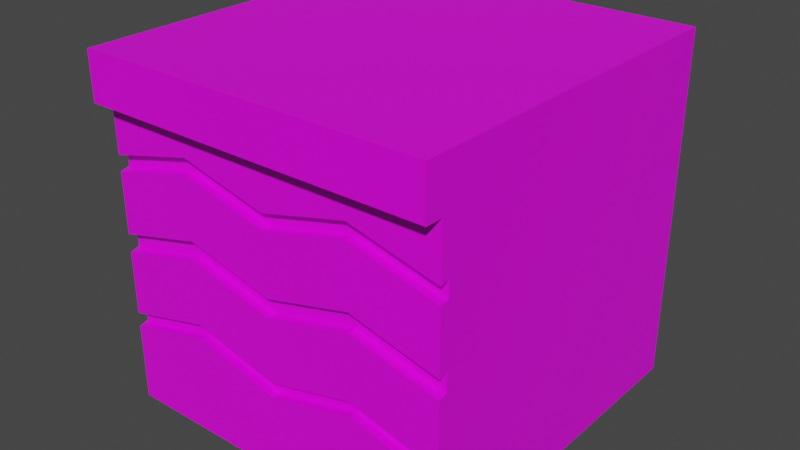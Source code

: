 # Source: grass_tile5.blend  (saved by Blender 3.6.13; exported with 4.5.12 LTS)
import bpy
from mathutils import Matrix  # noqa: F401  (used for matrix-valued properties, if any)

bpy.ops.wm.read_factory_settings(use_empty=True)
scene = bpy.context.scene
scene.name = 'Scene'

# ---- collections
col_collection = bpy.data.collections.new('Collection'); scene.collection.children.link(col_collection)

# ---- images (referenced by path relative to the original .blend; pixels are not part of the script)
import os
ASSET_DIR = os.environ.get("B2B_ASSET_DIR", "")  # directory of the original .blend (textures are referenced by path, not embedded)
HERE = os.path.dirname(os.path.abspath(__file__))  # packed textures are extracted next to this script under _unpacked/

def load_image(name, relpath, width, height, colorspace="sRGB"):
    """Load a texture the original file referenced (path relative to the .blend, or extracted next to this script)."""
    p = next((c for c in (os.path.join(HERE, relpath), os.path.join(ASSET_DIR, relpath)) if relpath and os.path.exists(c)), "")
    if p:
        img = bpy.data.images.load(p, check_existing=True)
        img.name = name
    else:  # same state as the original file: an image datablock whose file is absent (Cycles renders it pink)
        img = bpy.data.images.new(name, width, height)
        img.source = "FILE"
        img.filepath = "//" + (relpath or name)
    img.colorspace_settings.name = colorspace
    return img
img_carry_vault_tex_png = load_image('carry_vault_tex.png', 'carry_vault_tex.png', 1024, 1024, 'sRGB')

# ---- materials (node trees are filled in below, after node groups)
mat_carry_vault_material = bpy.data.materials.new('carry_vault_material')
mat_carry_vault_material.alpha_threshold = 0.0
mat_carry_vault_material.use_transparent_shadow = False
mat_carry_vault_material.line_color = (0.0, 0.0, 0.0, 1.0)

# ---- material node trees
mat_carry_vault_material.use_nodes = True; mat_carry_vault_material.node_tree.nodes.clear()
_N = mat_carry_vault_material.node_tree.nodes; _L = mat_carry_vault_material.node_tree.links
n0 = _N.new('ShaderNodeOutputMaterial'); n0.name = 'Material Output'; n0.location = (300, 300)
n1 = _N.new('ShaderNodeBsdfPrincipled'); n1.name = 'Principled BSDF'; n1.location = (10, 300)
n1.distribution = 'GGX'
n1.subsurface_method = 'RANDOM_WALK_SKIN'
n1.inputs[2].default_value = 0.4
n1.inputs[3].default_value = 1.45
n1.inputs[27].default_value = (0.0, 0.0, 0.0, 1.0)
n1.inputs[28].default_value = 1.0
n2 = _N.new('ShaderNodeTexImage'); n2.name = '画像テクスチャ'; n2.location = (-280, 280)
n2.image = img_carry_vault_tex_png
_L.new(n1.outputs[0], n0.inputs[0])
_L.new(n2.outputs[0], n1.inputs[0])
n0.is_active_output = True

# ---- world
world_world = bpy.data.worlds.new('World'); scene.world = world_world
world_world.use_nodes = True; world_world.node_tree.nodes.clear()
_N = world_world.node_tree.nodes; _L = world_world.node_tree.links
n0 = _N.new('ShaderNodeOutputWorld'); n0.name = 'World Output'; n0.location = (300, 300)
n1 = _N.new('ShaderNodeBackground'); n1.name = 'Background'; n1.location = (10, 300)
n1.inputs[0].default_value = (0.05088, 0.05088, 0.05088, 1.0)
_L.new(n1.outputs[0], n0.inputs[0])
n0.is_active_output = True
world_world.color = (0.05088, 0.05088, 0.05088)
world_world.use_sun_shadow = False
world_world.sun_shadow_jitter_overblur = 0.0

# ---- meshes
me_cube = bpy.data.meshes.new('Cube')
me_cube.from_pydata([(-8.082e-08, 0.1696, -0.3391), (-8.082e-08, 0.1696, -0.04543), (-8.082e-08, 0.1696, -0.1115), (-8.082e-08, 0.1696, -0.1882), (-8.082e-08, 0.1696, -0.2637), (-8.082e-08, 0.1696, -0.0963), (-8.082e-08, 0.1696, -0.1704), (-8.082e-08, 0.1696, -0.2498), (-0.1696, 0.1696, 1.639e-07), (-0.1696, 0.1696, -0.3391), (-0.1696, 0.1696, -0.04543), (-0.1696, 0.1696, -0.1115), (-0.1696, 0.1696, -0.1882), (-0.1696, 0.1696, -0.2637), (-0.08479, 0.1696, -0.3391), (-0.08479, 0.1696, -0.04543), (-0.08479, 0.1696, -0.09028), (-0.08479, 0.1696, -0.167), (-0.08479, 0.1696, -0.2425), (-0.1696, 1.881e-07, -0.3391), (-0.1696, 0.08479, -0.3391), (-0.1696, 0.08479, -0.04543), (-0.1696, 1.881e-07, -0.04543), (-0.1696, 0.08479, -0.09028), (-0.1696, 1.881e-07, -0.1115), (-0.1696, 0.08479, -0.167), (-0.1696, 1.881e-07, -0.1882), (-0.1696, 0.08479, -0.2425), (-0.1696, 1.881e-07, -0.2637), (-0.1696, 0.1696, -0.0963), (-0.08479, 0.1696, -0.07509), (-0.1696, 0.08479, -0.07509), (-0.1696, 1.881e-07, -0.0963), (-0.1696, 0.1696, -0.1704), (-0.08479, 0.1696, -0.1492), (-0.1696, 0.08479, -0.1492), (-0.1696, 1.881e-07, -0.1704), (-0.1696, 0.1696, -0.2498), (-0.08479, 0.1696, -0.2286), (-0.1696, 0.08479, -0.2286), (-0.1696, 1.881e-07, -0.2498), (-8.082e-08, -0.1696, -0.3391), (-8.082e-08, -0.1696, -0.04543), (-8.082e-08, -0.1696, -0.1115), (-8.082e-08, -0.1696, -0.1882), (-8.082e-08, -0.1696, -0.2637), (-8.082e-08, -0.1696, -0.0963), (-8.082e-08, -0.1696, -0.1704), (-8.082e-08, -0.1696, -0.2498), (-8.082e-08, -0.1609, -0.1115), (-8.082e-08, -0.1609, -0.0963), (-8.082e-08, -0.1609, -0.1882), (-8.082e-08, -0.1609, -0.2637), (-8.082e-08, -0.1609, -0.2498), (-8.082e-08, -0.1609, -0.1704), (-0.1696, -0.1696, 1.639e-07), (-0.1696, -0.1696, -0.3391), (-0.1696, -0.1696, -0.04543), (-0.1696, -0.1865, 1.639e-07), (-0.1696, -0.1865, -0.04543), (-0.1696, -0.1696, -0.1115), (-0.1696, -0.1696, -0.1882), (-0.1696, -0.1696, -0.2637), (-0.08479, -0.1696, -0.3391), (-0.08479, -0.1696, -0.04543), (-0.08479, -0.1696, -0.09028), (-0.08479, -0.1696, -0.167), (-0.08479, -0.1696, -0.2425), (-0.1696, -0.08479, -0.3391), (-0.1696, -0.08479, -0.04543), (-0.1696, -0.08479, -0.09028), (-0.1696, -0.08479, -0.167), (-0.1696, -0.08479, -0.2425), (-0.1696, -0.1696, -0.0963), (-0.08479, -0.1696, -0.07509), (-0.1696, -0.08479, -0.07509), (-0.1696, -0.1696, -0.1704), (-0.08479, -0.1696, -0.1492), (-0.1696, -0.08479, -0.1492), (-0.1696, -0.1696, -0.2498), (-0.08479, -0.1696, -0.2286), (-0.1696, -0.08479, -0.2286), (-0.08479, -0.1609, -0.09028), (-0.08479, -0.1609, -0.07509), (-0.08479, -0.1609, -0.167), (-0.08479, -0.1609, -0.2425), (-0.08479, -0.1609, -0.2286), (-0.08479, -0.1609, -0.1492), (-0.1609, -0.161, -0.09417), (-0.1609, -0.1607, -0.1091), (-0.1609, -0.161, -0.168), (-0.1609, -0.161, -0.186), (-0.1609, -0.1608, -0.2474), (-0.1609, -0.1613, -0.2613), (-0.1608, 0.1696, -0.04543), (-0.1608, 0.1696, -0.1093), (-0.1608, 0.1696, -0.186), (-0.1608, 0.1696, -0.2615), (-0.1608, 0.1696, -0.3391), (-0.1608, 0.1696, -0.0941), (-0.1608, 0.1696, -0.1682), (-0.1608, 0.1696, -0.2476), (0.1696, 0.1696, 1.341e-07), (0.1696, 0.1696, -0.3391), (0.1696, 0.1696, -0.04543), (0.1696, 0.1696, -0.1115), (0.1696, 0.1696, -0.1882), (0.1696, 0.1696, -0.2637), (0.08479, 0.1696, -0.3391), (0.08479, 0.1696, -0.04543), (0.08479, 0.1696, -0.09028), (0.08479, 0.1696, -0.167), (0.08479, 0.1696, -0.2425), (0.1696, 1.881e-07, -0.3391), (0.1696, 0.08479, -0.3391), (0.1696, 0.08479, -0.04543), (0.1696, 1.881e-07, -0.04543), (0.1696, 0.08479, -0.09028), (0.1696, 1.881e-07, -0.1115), (0.1696, 0.08479, -0.167), (0.1696, 1.881e-07, -0.1882), (0.1696, 0.08479, -0.2425), (0.1696, 1.881e-07, -0.2637), (0.1696, 0.1696, -0.0963), (0.08479, 0.1696, -0.07509), (0.1696, 0.08479, -0.07509), (0.1696, 1.881e-07, -0.0963), (0.1696, 0.1696, -0.1704), (0.08479, 0.1696, -0.1492), (0.1696, 0.08479, -0.1492), (0.1696, 1.881e-07, -0.1704), (0.1696, 0.1696, -0.2498), (0.08479, 0.1696, -0.2286), (0.1696, 0.08479, -0.2286), (0.1696, 1.881e-07, -0.2498), (0.1696, -0.1696, 1.639e-07), (0.1696, -0.1696, -0.3391), (0.1696, -0.1696, -0.04543), (0.1696, -0.1865, 1.639e-07), (0.1696, -0.1865, -0.04543), (0.1696, -0.1696, -0.1115), (0.1696, -0.1696, -0.1882), (0.1696, -0.1696, -0.2637), (0.08479, -0.1696, -0.3391), (0.08479, -0.1696, -0.04543), (0.08479, -0.1696, -0.09028), (0.08479, -0.1696, -0.167), (0.08479, -0.1696, -0.2425), (0.1696, -0.08479, -0.3391), (0.1696, -0.08479, -0.04543), (0.1696, -0.08479, -0.09028), (0.1696, -0.08479, -0.167), (0.1696, -0.08479, -0.2425), (0.1696, -0.1696, -0.0963), (0.08479, -0.1696, -0.07509), (0.1696, -0.08479, -0.07509), (0.1696, -0.1696, -0.1704), (0.08479, -0.1696, -0.1492), (0.1696, -0.08479, -0.1492), (0.1696, -0.1696, -0.2498), (0.08479, -0.1696, -0.2286), (0.1696, -0.08479, -0.2286), (0.08479, -0.1609, -0.09028), (0.08479, -0.1609, -0.07509), (0.08479, -0.1609, -0.167), (0.08479, -0.1609, -0.2425), (0.08479, -0.1609, -0.2286), (0.08479, -0.1609, -0.1492), (0.1609, -0.161, -0.09417), (0.1609, -0.1607, -0.1091), (0.1609, -0.161, -0.168), (0.1609, -0.161, -0.186), (0.1609, -0.1608, -0.2474), (0.1609, -0.1613, -0.2613), (0.1608, 0.1696, -0.04543), (0.1608, 0.1696, -0.1093), (0.1608, 0.1696, -0.186), (0.1608, 0.1696, -0.2615), (0.1608, 0.1696, -0.3391), (0.1608, 0.1696, -0.0941), (0.1608, 0.1696, -0.1682), (0.1608, 0.1696, -0.2476), (-0.1696, -0.1607, -0.3391), (-0.1696, -0.1607, -0.04543), (-0.1696, -0.1607, -0.1093), (-0.1696, -0.1607, -0.186), (-0.1696, -0.1607, -0.2615), (-0.1696, -0.1607, -0.09409), (-0.1696, -0.1607, -0.1682), (-0.1696, -0.1607, -0.2476), (0.1696, -0.1607, -0.3391), (0.1696, -0.1607, -0.04543), (0.1696, -0.1607, -0.1093), (0.1696, -0.1607, -0.186), (0.1696, -0.1607, -0.2615), (0.1696, -0.1607, -0.09409), (0.1696, -0.1607, -0.1682), (0.1696, -0.1607, -0.2476), (0.1653, -0.1607, -0.1092), (0.1653, -0.1609, -0.1681), (0.1653, -0.1608, -0.2475), (0.1653, -0.1609, -0.09413), (0.1653, -0.1609, -0.186), (0.1653, -0.161, -0.2614), (-0.1653, -0.1609, -0.09413), (-0.1653, -0.1609, -0.1681), (-0.1653, -0.1609, -0.186), (-0.1653, -0.1607, -0.1092), (-0.1653, -0.1608, -0.2475), (-0.1653, -0.161, -0.2614)], [], [(99, 29, 10, 94), (100, 33, 11, 95), (101, 37, 12, 96), (98, 9, 13, 97), (0, 14, 18, 4), (7, 38, 17, 3), (6, 34, 16, 2), (5, 30, 15, 1), (9, 20, 27, 13), (20, 19, 28, 27), (37, 39, 25, 12), (39, 40, 26, 25), (33, 35, 23, 11), (35, 36, 24, 23), (29, 31, 21, 10), (31, 32, 22, 21), (16, 30, 5, 2), (31, 29, 11, 23), (159, 160, 166, 172), (74, 64, 57, 73), (77, 65, 60, 76), (80, 66, 61, 79), (41, 45, 67, 63), (48, 44, 66, 80), (47, 43, 65, 77), (46, 42, 64, 74), (182, 186, 72, 68), (68, 72, 28, 19), (189, 185, 71, 81), (81, 71, 26, 40), (188, 184, 70, 78), (78, 70, 24, 36), (187, 183, 69, 75), (75, 69, 22, 32), (63, 67, 62, 56), (46, 74, 83, 50), (47, 77, 87, 54), (48, 80, 86, 53), (93, 62, 67, 85), (67, 45, 52, 85), (49, 50, 83, 82), (84, 87, 90, 91), (82, 83, 88, 89), (60, 65, 82, 89), (65, 43, 49, 82), (51, 54, 87, 84), (74, 73, 88, 83), (52, 53, 86, 85), (61, 66, 84, 91), (92, 93, 85, 86), (66, 44, 51, 84), (11, 29, 99, 95), (76, 90, 87, 77), (17, 34, 6, 3), (18, 38, 7, 4), (95, 99, 30, 16), (96, 100, 34, 17), (97, 101, 38, 18), (8, 102, 104, 10), (14, 98, 97, 18), (38, 101, 96, 17), (34, 100, 95, 16), (30, 99, 94, 15), (179, 174, 104, 123), (180, 175, 105, 127), (181, 176, 106, 131), (178, 177, 107, 103), (0, 4, 112, 108), (7, 3, 111, 132), (6, 2, 110, 128), (5, 1, 109, 124), (103, 107, 121, 114), (114, 121, 122, 113), (131, 106, 119, 133), (133, 119, 120, 134), (127, 105, 117, 129), (129, 117, 118, 130), (123, 104, 115, 125), (125, 115, 116, 126), (110, 2, 5, 124), (138, 139, 137, 135), (154, 153, 137, 144), (157, 156, 140, 145), (160, 159, 141, 146), (41, 143, 147, 45), (48, 160, 146, 44), (47, 157, 145, 43), (46, 154, 144, 42), (190, 148, 152, 194), (148, 113, 122, 152), (197, 161, 151, 193), (161, 134, 120, 151), (196, 158, 150, 192), (158, 130, 118, 150), (195, 155, 149, 191), (155, 126, 116, 149), (143, 136, 142, 147), (46, 50, 163, 154), (107, 177, 181, 131), (199, 196, 156, 170), (47, 54, 167, 157), (48, 53, 166, 160), (173, 165, 147, 142), (147, 165, 52, 45), (49, 162, 163, 50), (164, 171, 170, 167), (162, 169, 168, 163), (140, 169, 162, 145), (145, 162, 49, 43), (51, 164, 167, 54), (154, 163, 168, 153), (52, 165, 166, 53), (141, 171, 164, 146), (172, 166, 165, 173), (146, 164, 51, 44), (194, 203, 173, 142), (105, 175, 179, 123), (195, 153, 168, 201), (156, 157, 167, 170), (111, 3, 6, 128), (112, 4, 7, 132), (175, 110, 124, 179), (176, 111, 128, 180), (177, 112, 132, 181), (57, 137, 139, 59), (14, 0, 108, 178, 103, 114, 113, 148, 190, 136, 143, 41, 63, 56, 182, 68, 19, 20, 9, 98), (8, 10, 57, 55), (108, 112, 177, 178), (132, 111, 176, 181), (128, 110, 175, 180), (124, 109, 174, 179), (59, 139, 138, 58), (32, 31, 23, 24), (75, 32, 24, 70), (12, 33, 100, 96), (35, 33, 12, 25), (36, 35, 25, 26), (78, 36, 26, 71), (13, 37, 101, 97), (39, 37, 13, 27), (40, 39, 27, 28), (81, 40, 28, 72), (117, 105, 123, 125), (198, 169, 140, 192), (121, 107, 131, 133), (202, 171, 141, 193), (203, 194, 197, 200), (199, 202, 193, 196), (150, 155, 195, 192), (197, 159, 172, 200), (153, 195, 191, 137), (156, 196, 192, 140), (159, 197, 193, 141), (136, 190, 194, 142), (73, 57, 183, 187), (76, 60, 184, 188), (79, 61, 185, 189), (56, 62, 186, 182), (70, 184, 187, 75), (71, 185, 188, 78), (72, 186, 189, 81), (188, 185, 206, 205), (90, 205, 206, 91), (76, 188, 205, 90), (61, 91, 206, 185), (187, 184, 207, 204), (88, 204, 207, 89), (73, 187, 204, 88), (60, 89, 207, 184), (186, 62, 93, 209), (189, 208, 92, 79), (186, 209, 208, 189), (92, 208, 209, 93), (118, 117, 125, 126), (150, 118, 126, 155), (106, 176, 180, 127), (119, 106, 127, 129), (120, 119, 129, 130), (151, 120, 130, 158), (122, 121, 133, 134), (152, 122, 134, 161), (192, 195, 201, 198), (169, 198, 201, 168), (151, 158, 196, 193), (170, 171, 202, 199), (173, 203, 200, 172), (152, 161, 197, 194), (59, 58, 55, 57), (138, 135, 55, 58), (137, 104, 102, 135), (135, 102, 8, 55), (79, 92, 86, 80)])
_uv = me_cube.uv_layers.new(name='UVMap')
_uv.uv.foreach_set('vector', [0.2879, 0.9234, 0.288, 0.9236, 0.2866, 0.9236, 0.2866, 0.9234, 0.2835, 0.9234, 0.2835, 0.9236, 0.2819, 0.9236, 0.2819, 0.9234, 0.2792, 0.8874, 0.2791, 0.8872, 0.2808, 0.8872, 0.2808, 0.8874, 0.2765, 0.89, 0.2765, 0.8897, 0.2785, 0.8897, 0.2786, 0.89, 0.2765, 0.8943, 0.2765, 0.892, 0.2791, 0.892, 0.2785, 0.8943, 0.2791, 0.8917, 0.2797, 0.8894, 0.2814, 0.8894, 0.2808, 0.8917, 0.2835, 0.919, 0.283, 0.9213, 0.2814, 0.9213, 0.2819, 0.919, 0.288, 0.919, 0.2874, 0.9213, 0.2866, 0.9213, 0.2866, 0.919, 0.2765, 0.8897, 0.2742, 0.8897, 0.2742, 0.8872, 0.2765, 0.8877, 0.2742, 0.8897, 0.272, 0.8897, 0.272, 0.8877, 0.2742, 0.8872, 0.2791, 0.9236, 0.2797, 0.9213, 0.2814, 0.9213, 0.2808, 0.9236, 0.2797, 0.9213, 0.2791, 0.919, 0.2808, 0.919, 0.2814, 0.9213, 0.2835, 0.8872, 0.283, 0.8894, 0.2814, 0.8894, 0.2819, 0.8872, 0.283, 0.8894, 0.2835, 0.8917, 0.2819, 0.8917, 0.2814, 0.8894, 0.288, 0.8872, 0.2874, 0.8894, 0.2866, 0.8894, 0.2866, 0.8872, 0.2874, 0.8894, 0.288, 0.8917, 0.2866, 0.8917, 0.2866, 0.8894, 0.2792, 0.8305, 0.2796, 0.8305, 0.279, 0.8326, 0.2787, 0.8326, 0.2796, 0.8598, 0.2791, 0.8618, 0.2787, 0.8618, 0.2792, 0.8598, 0.2751, 0.8447, 0.2753, 0.847, 0.2751, 0.847, 0.2749, 0.845, 0.2874, 0.8985, 0.2866, 0.8985, 0.2866, 0.8963, 0.288, 0.8963, 0.283, 0.8985, 0.2814, 0.8985, 0.2819, 0.8963, 0.2835, 0.8963, 0.2797, 0.9122, 0.2814, 0.9122, 0.2808, 0.9145, 0.2791, 0.9145, 0.2674, 0.8943, 0.2654, 0.8943, 0.2648, 0.892, 0.2674, 0.892, 0.2791, 0.9099, 0.2808, 0.9099, 0.2814, 0.9122, 0.2797, 0.9122, 0.2835, 0.9008, 0.2819, 0.9008, 0.2814, 0.8985, 0.283, 0.8985, 0.288, 0.9008, 0.2866, 0.9008, 0.2866, 0.8985, 0.2874, 0.8985, 0.2676, 0.8897, 0.2676, 0.8877, 0.2697, 0.8872, 0.2697, 0.8897, 0.2697, 0.8897, 0.2697, 0.8872, 0.272, 0.8877, 0.272, 0.8897, 0.2792, 0.9147, 0.2808, 0.9147, 0.2814, 0.9168, 0.2797, 0.9168, 0.2797, 0.9168, 0.2814, 0.9168, 0.2808, 0.919, 0.2791, 0.919, 0.2835, 0.896, 0.2819, 0.896, 0.2814, 0.894, 0.283, 0.894, 0.283, 0.894, 0.2814, 0.894, 0.2819, 0.8917, 0.2835, 0.8917, 0.2879, 0.896, 0.2866, 0.896, 0.2866, 0.894, 0.2874, 0.894, 0.2874, 0.894, 0.2866, 0.894, 0.2866, 0.8917, 0.288, 0.8917, 0.2674, 0.892, 0.2648, 0.892, 0.2654, 0.8897, 0.2674, 0.8897, 0.2793, 0.8493, 0.2795, 0.8515, 0.2792, 0.8515, 0.279, 0.8493, 0.2767, 0.8493, 0.2769, 0.8516, 0.2767, 0.8516, 0.2765, 0.8493, 0.2751, 0.8492, 0.2753, 0.8515, 0.2751, 0.8515, 0.2749, 0.8492, 0.2746, 0.8535, 0.2744, 0.8537, 0.2746, 0.8515, 0.2748, 0.8515, 0.2746, 0.8515, 0.2744, 0.8492, 0.2746, 0.8492, 0.2748, 0.8515, 0.2787, 0.8493, 0.279, 0.8493, 0.2792, 0.8515, 0.2789, 0.8515, 0.2763, 0.8516, 0.2767, 0.8516, 0.2765, 0.8536, 0.2761, 0.8536, 0.2789, 0.8515, 0.2792, 0.8515, 0.2791, 0.8535, 0.2787, 0.8536, 0.2785, 0.8538, 0.2787, 0.8515, 0.2789, 0.8515, 0.2787, 0.8536, 0.2787, 0.8515, 0.2785, 0.8493, 0.2787, 0.8493, 0.2789, 0.8515, 0.276, 0.8493, 0.2765, 0.8493, 0.2767, 0.8516, 0.2763, 0.8516, 0.2795, 0.8515, 0.2793, 0.8538, 0.2791, 0.8535, 0.2792, 0.8515, 0.2746, 0.8492, 0.2749, 0.8492, 0.2751, 0.8515, 0.2748, 0.8515, 0.2759, 0.8538, 0.276, 0.8516, 0.2763, 0.8516, 0.2761, 0.8536, 0.275, 0.8535, 0.2746, 0.8535, 0.2748, 0.8515, 0.2751, 0.8515, 0.276, 0.8516, 0.2758, 0.8493, 0.276, 0.8493, 0.2763, 0.8516, 0.2787, 0.8284, 0.2791, 0.8284, 0.2791, 0.8286, 0.2787, 0.8286, 0.2767, 0.8538, 0.2765, 0.8536, 0.2767, 0.8516, 0.2769, 0.8516, 0.2767, 0.8305, 0.2772, 0.8305, 0.2766, 0.8326, 0.2762, 0.8326, 0.2755, 0.8305, 0.2758, 0.8305, 0.2752, 0.8326, 0.2749, 0.8325, 0.2787, 0.8286, 0.2791, 0.8286, 0.2796, 0.8305, 0.2792, 0.8305, 0.2763, 0.8286, 0.2767, 0.8286, 0.2772, 0.8305, 0.2767, 0.8305, 0.2751, 0.8286, 0.2754, 0.8286, 0.2758, 0.8305, 0.2755, 0.8305, 0.2932, 0.9747, 0.2932, 0.959, 0.2953, 0.959, 0.2953, 0.9747, 0.2765, 0.892, 0.2765, 0.89, 0.2786, 0.89, 0.2791, 0.892, 0.2797, 0.8894, 0.2792, 0.8874, 0.2808, 0.8874, 0.2814, 0.8894, 0.283, 0.9213, 0.2835, 0.9234, 0.2819, 0.9234, 0.2814, 0.9213, 0.2874, 0.9213, 0.2879, 0.9234, 0.2866, 0.9234, 0.2866, 0.9213, 0.2879, 0.9147, 0.2866, 0.9147, 0.2866, 0.9145, 0.288, 0.9145, 0.2835, 0.9147, 0.2819, 0.9147, 0.2819, 0.9145, 0.2835, 0.9145, 0.2792, 0.896, 0.2808, 0.896, 0.2808, 0.8963, 0.2791, 0.8963, 0.2765, 0.8986, 0.2786, 0.8986, 0.2785, 0.8989, 0.2765, 0.8989, 0.2765, 0.8943, 0.2785, 0.8943, 0.2791, 0.8966, 0.2765, 0.8966, 0.2791, 0.8917, 0.2808, 0.8917, 0.2814, 0.894, 0.2797, 0.894, 0.2835, 0.919, 0.2819, 0.919, 0.2814, 0.9168, 0.283, 0.9168, 0.288, 0.919, 0.2866, 0.919, 0.2866, 0.9168, 0.2874, 0.9168, 0.2765, 0.8989, 0.2765, 0.9009, 0.2742, 0.9015, 0.2742, 0.8989, 0.2742, 0.8989, 0.2742, 0.9015, 0.272, 0.9009, 0.272, 0.8989, 0.2791, 0.8963, 0.2808, 0.8963, 0.2814, 0.8985, 0.2797, 0.8985, 0.2797, 0.8985, 0.2814, 0.8985, 0.2808, 0.9008, 0.2791, 0.9008, 0.2835, 0.9145, 0.2819, 0.9145, 0.2814, 0.9122, 0.283, 0.9122, 0.283, 0.9122, 0.2814, 0.9122, 0.2819, 0.9099, 0.2835, 0.9099, 0.288, 0.9145, 0.2866, 0.9145, 0.2866, 0.9122, 0.2874, 0.9122, 0.2874, 0.9122, 0.2866, 0.9122, 0.2866, 0.9099, 0.288, 0.9099, 0.2792, 0.8346, 0.2787, 0.8326, 0.279, 0.8326, 0.2796, 0.8346, 0.2766, 0.959, 0.2766, 0.9568, 0.2774, 0.9568, 0.2774, 0.959, 0.2874, 0.9031, 0.288, 0.9054, 0.2866, 0.9054, 0.2866, 0.9031, 0.283, 0.9031, 0.2835, 0.9054, 0.2819, 0.9054, 0.2814, 0.9031, 0.2797, 0.9077, 0.2791, 0.9054, 0.2808, 0.9054, 0.2814, 0.9077, 0.2674, 0.8943, 0.2674, 0.8966, 0.2648, 0.8966, 0.2654, 0.8943, 0.2791, 0.9099, 0.2797, 0.9077, 0.2814, 0.9077, 0.2808, 0.9099, 0.2835, 0.9008, 0.283, 0.9031, 0.2814, 0.9031, 0.2819, 0.9008, 0.288, 0.9008, 0.2874, 0.9031, 0.2866, 0.9031, 0.2866, 0.9008, 0.2676, 0.8989, 0.2697, 0.8989, 0.2697, 0.9015, 0.2676, 0.9009, 0.2697, 0.8989, 0.272, 0.8989, 0.272, 0.9009, 0.2697, 0.9015, 0.2792, 0.9051, 0.2797, 0.9031, 0.2814, 0.9031, 0.2808, 0.9051, 0.2797, 0.9031, 0.2791, 0.9008, 0.2808, 0.9008, 0.2814, 0.9031, 0.2835, 0.9056, 0.283, 0.9077, 0.2814, 0.9077, 0.2819, 0.9056, 0.283, 0.9077, 0.2835, 0.9099, 0.2819, 0.9099, 0.2814, 0.9077, 0.2879, 0.9056, 0.2874, 0.9077, 0.2866, 0.9077, 0.2866, 0.9056, 0.2874, 0.9077, 0.288, 0.9099, 0.2866, 0.9099, 0.2866, 0.9077, 0.2674, 0.8966, 0.2674, 0.8989, 0.2654, 0.8989, 0.2648, 0.8966, 0.2793, 0.8493, 0.279, 0.8493, 0.2792, 0.847, 0.2795, 0.847, 0.2747, 0.8367, 0.2748, 0.8365, 0.2751, 0.8365, 0.2751, 0.8367, 0.2765, 0.8449, 0.2765, 0.8448, 0.2767, 0.8448, 0.2765, 0.845, 0.2767, 0.8493, 0.2765, 0.8493, 0.2767, 0.847, 0.2769, 0.847, 0.2751, 0.8492, 0.2749, 0.8492, 0.2751, 0.847, 0.2753, 0.847, 0.2745, 0.8449, 0.2747, 0.847, 0.2745, 0.847, 0.2743, 0.8447, 0.2745, 0.847, 0.2747, 0.847, 0.2746, 0.8492, 0.2744, 0.8492, 0.2787, 0.8493, 0.2789, 0.847, 0.2792, 0.847, 0.279, 0.8493, 0.2762, 0.847, 0.276, 0.845, 0.2765, 0.845, 0.2767, 0.847, 0.2789, 0.847, 0.2787, 0.845, 0.2791, 0.845, 0.2792, 0.847, 0.2785, 0.8448, 0.2787, 0.845, 0.2789, 0.847, 0.2786, 0.847, 0.2786, 0.847, 0.2789, 0.847, 0.2787, 0.8493, 0.2785, 0.8493, 0.276, 0.8493, 0.2762, 0.847, 0.2767, 0.847, 0.2765, 0.8493, 0.2795, 0.847, 0.2792, 0.847, 0.2791, 0.845, 0.2793, 0.8448, 0.2746, 0.8492, 0.2747, 0.847, 0.2751, 0.847, 0.2749, 0.8492, 0.2758, 0.8448, 0.276, 0.845, 0.2762, 0.847, 0.276, 0.847, 0.2749, 0.845, 0.2751, 0.847, 0.2747, 0.847, 0.2745, 0.8449, 0.276, 0.847, 0.2762, 0.847, 0.276, 0.8493, 0.2758, 0.8493, 0.2745, 0.8447, 0.2745, 0.8448, 0.2745, 0.8449, 0.2743, 0.8447, 0.2787, 0.8367, 0.2787, 0.8365, 0.2791, 0.8365, 0.279, 0.8367, 0.2791, 0.8448, 0.2793, 0.8448, 0.2791, 0.845, 0.2791, 0.8449, 0.2767, 0.8448, 0.2769, 0.847, 0.2767, 0.847, 0.2765, 0.845, 0.2767, 0.8346, 0.2762, 0.8326, 0.2766, 0.8326, 0.2771, 0.8347, 0.2753, 0.8346, 0.2749, 0.8325, 0.2752, 0.8326, 0.2757, 0.8346, 0.2787, 0.8365, 0.2792, 0.8346, 0.2796, 0.8346, 0.2791, 0.8365, 0.2762, 0.8365, 0.2767, 0.8346, 0.2771, 0.8347, 0.2766, 0.8365, 0.2748, 0.8365, 0.2753, 0.8346, 0.2757, 0.8346, 0.2751, 0.8365, 0.2737, 0.9747, 0.2737, 0.959, 0.2745, 0.959, 0.2745, 0.9747, 0.2765, 0.892, 0.2765, 0.8943, 0.2765, 0.8966, 0.2765, 0.8986, 0.2765, 0.8989, 0.2742, 0.8989, 0.272, 0.8989, 0.2697, 0.8989, 0.2676, 0.8989, 0.2674, 0.8989, 0.2674, 0.8966, 0.2674, 0.8943, 0.2674, 0.892, 0.2674, 0.8897, 0.2676, 0.8897, 0.2697, 0.8897, 0.272, 0.8897, 0.2742, 0.8897, 0.2765, 0.8897, 0.2765, 0.89, 0.2932, 0.9747, 0.2932, 0.9768, 0.2774, 0.9768, 0.2774, 0.9747, 0.2765, 0.8966, 0.2791, 0.8966, 0.2786, 0.8986, 0.2765, 0.8986, 0.2797, 0.894, 0.2814, 0.894, 0.2808, 0.896, 0.2792, 0.896, 0.283, 0.9168, 0.2814, 0.9168, 0.2819, 0.9147, 0.2835, 0.9147, 0.2874, 0.9168, 0.2866, 0.9168, 0.2866, 0.9147, 0.2879, 0.9147, 0.2745, 0.9747, 0.2745, 0.959, 0.2766, 0.959, 0.2766, 0.9747, 0.279, 0.8577, 0.2796, 0.8598, 0.2792, 0.8598, 0.2787, 0.8577, 0.2796, 0.8556, 0.279, 0.8577, 0.2787, 0.8577, 0.2792, 0.8556, 0.2762, 0.8284, 0.2767, 0.8284, 0.2767, 0.8286, 0.2763, 0.8286, 0.2772, 0.8598, 0.2767, 0.8619, 0.2763, 0.8619, 0.2767, 0.8598, 0.2766, 0.8577, 0.2772, 0.8598, 0.2767, 0.8598, 0.2762, 0.8577, 0.2771, 0.8556, 0.2766, 0.8577, 0.2762, 0.8577, 0.2766, 0.8556, 0.275, 0.8284, 0.2753, 0.8284, 0.2754, 0.8286, 0.2751, 0.8286, 0.2758, 0.8597, 0.2754, 0.8618, 0.2751, 0.8618, 0.2755, 0.8597, 0.2752, 0.8576, 0.2758, 0.8597, 0.2755, 0.8597, 0.2748, 0.8577, 0.2756, 0.8556, 0.2752, 0.8576, 0.2748, 0.8577, 0.2752, 0.8556, 0.2792, 0.8388, 0.2787, 0.8367, 0.279, 0.8367, 0.2796, 0.8388, 0.2787, 0.8449, 0.2787, 0.845, 0.2785, 0.8448, 0.2787, 0.8448, 0.2752, 0.8388, 0.2747, 0.8367, 0.2751, 0.8367, 0.2755, 0.8388, 0.276, 0.8449, 0.276, 0.845, 0.2758, 0.8448, 0.276, 0.8448, 0.2745, 0.8448, 0.2745, 0.8447, 0.2749, 0.8447, 0.2749, 0.8449, 0.2765, 0.8449, 0.276, 0.8449, 0.276, 0.8448, 0.2765, 0.8448, 0.2792, 0.8429, 0.2795, 0.8429, 0.2791, 0.8448, 0.2787, 0.8448, 0.2749, 0.8447, 0.2751, 0.8447, 0.2749, 0.845, 0.2749, 0.8449, 0.288, 0.9054, 0.2879, 0.9056, 0.2866, 0.9056, 0.2866, 0.9054, 0.2835, 0.9054, 0.2835, 0.9056, 0.2819, 0.9056, 0.2819, 0.9054, 0.2791, 0.9054, 0.2792, 0.9051, 0.2808, 0.9051, 0.2808, 0.9054, 0.2674, 0.8989, 0.2676, 0.8989, 0.2676, 0.9009, 0.2674, 0.9009, 0.288, 0.8963, 0.2866, 0.8963, 0.2866, 0.896, 0.2879, 0.896, 0.2835, 0.8963, 0.2819, 0.8963, 0.2819, 0.896, 0.2835, 0.896, 0.2791, 0.9145, 0.2808, 0.9145, 0.2808, 0.9147, 0.2792, 0.9147, 0.2674, 0.8897, 0.2674, 0.8877, 0.2676, 0.8877, 0.2676, 0.8897, 0.2792, 0.8556, 0.2787, 0.8538, 0.2791, 0.8538, 0.2796, 0.8556, 0.2766, 0.8556, 0.2761, 0.8538, 0.2765, 0.8538, 0.2771, 0.8556, 0.2752, 0.8556, 0.2747, 0.8538, 0.275, 0.8537, 0.2756, 0.8556, 0.2765, 0.8538, 0.2761, 0.8538, 0.2761, 0.8537, 0.2765, 0.8537, 0.2765, 0.8536, 0.2765, 0.8537, 0.2761, 0.8537, 0.2761, 0.8536, 0.2767, 0.8538, 0.2765, 0.8538, 0.2765, 0.8537, 0.2765, 0.8536, 0.2759, 0.8538, 0.2761, 0.8536, 0.2761, 0.8537, 0.2761, 0.8538, 0.2791, 0.8538, 0.2787, 0.8538, 0.2787, 0.8537, 0.2791, 0.8537, 0.2791, 0.8535, 0.2791, 0.8537, 0.2787, 0.8537, 0.2787, 0.8536, 0.2793, 0.8538, 0.2791, 0.8538, 0.2791, 0.8537, 0.2791, 0.8535, 0.2785, 0.8538, 0.2787, 0.8536, 0.2787, 0.8537, 0.2787, 0.8538, 0.2747, 0.8538, 0.2744, 0.8537, 0.2746, 0.8535, 0.2747, 0.8536, 0.275, 0.8537, 0.275, 0.8536, 0.275, 0.8535, 0.2752, 0.8537, 0.2747, 0.8538, 0.2747, 0.8536, 0.275, 0.8536, 0.275, 0.8537, 0.275, 0.8535, 0.275, 0.8536, 0.2747, 0.8536, 0.2746, 0.8535, 0.2787, 0.8408, 0.2792, 0.8388, 0.2796, 0.8388, 0.279, 0.8408, 0.2792, 0.8429, 0.2787, 0.8408, 0.279, 0.8408, 0.2795, 0.8429, 0.2761, 0.8367, 0.2762, 0.8365, 0.2766, 0.8365, 0.2766, 0.8367, 0.2766, 0.8388, 0.2761, 0.8367, 0.2766, 0.8367, 0.277, 0.8388, 0.2761, 0.8409, 0.2766, 0.8388, 0.277, 0.8388, 0.2765, 0.8409, 0.2765, 0.8429, 0.2761, 0.8409, 0.2765, 0.8409, 0.277, 0.843, 0.2746, 0.8408, 0.2752, 0.8388, 0.2755, 0.8388, 0.275, 0.8408, 0.2751, 0.8429, 0.2746, 0.8408, 0.275, 0.8408, 0.2754, 0.8429, 0.2787, 0.8448, 0.2791, 0.8448, 0.2791, 0.8449, 0.2787, 0.8449, 0.2787, 0.845, 0.2787, 0.8449, 0.2791, 0.8449, 0.2791, 0.845, 0.2765, 0.8429, 0.277, 0.843, 0.2765, 0.8448, 0.276, 0.8448, 0.2765, 0.845, 0.276, 0.845, 0.276, 0.8449, 0.2765, 0.8449, 0.2745, 0.8449, 0.2745, 0.8448, 0.2749, 0.8449, 0.2749, 0.845, 0.2751, 0.8429, 0.2754, 0.8429, 0.2749, 0.8447, 0.2745, 0.8447, 0.2766, 0.9768, 0.2766, 0.9747, 0.2774, 0.9747, 0.2774, 0.9768, 0.2766, 0.959, 0.2774, 0.959, 0.2774, 0.9747, 0.2766, 0.9747, 0.2774, 0.9568, 0.2932, 0.9568, 0.2932, 0.959, 0.2774, 0.959, 0.2774, 0.959, 0.2932, 0.959, 0.2932, 0.9747, 0.2774, 0.9747, 0.2752, 0.8537, 0.275, 0.8535, 0.2751, 0.8515, 0.2753, 0.8515])
me_cube.materials.append(mat_carry_vault_material)
me_cube.use_mirror_vertex_groups = False
me_cube.update()

# ---- objects
ob_mesh = bpy.data.objects.new('Mesh', me_cube)

# ---- transforms, parenting, visibility, modifiers, constraints
ob_mesh.location = (0.0, 0.0, 0.0)
ob_mesh.scale = (2.949, 2.949, 2.949)
ob_mesh.lock_rotations_4d = False
ob_mesh.empty_display_type = 'ARROWS'
ob_mesh.lineart.crease_threshold = 0.0

# ---- collection membership
col_collection.objects.link(ob_mesh)

# ---- scene / render settings (as saved in the file)
scene.frame_start = 1; scene.frame_end = 250; scene.frame_set(1)
scene.render.engine = 'BLENDER_EEVEE_NEXT'
scene.cycles.sampling_pattern = 'TABULATED_SOBOL'
scene.cycles.use_light_tree = False
scene.view_settings.view_transform = 'Filmic'
bpy.context.view_layer.update()

# ---- added for rendering (the .blend has no active camera and no usable light): camera, sun
cam_auto = bpy.data.cameras.new('AutoCamera')
cam_auto.lens = 50.0
cam_auto.sensor_width = 36.0
cam_auto.clip_end = 1000.0
ob_auto_camera = bpy.data.objects.new('AutoCamera', cam_auto)
scene.collection.objects.link(ob_auto_camera)
ob_auto_camera.location = (1.62969, -1.98063, 0.803749)
ob_auto_camera.rotation_euler = (1.09748, -7.21219e-08, 0.694738)
scene.camera = ob_auto_camera
light_auto_sun = bpy.data.lights.new('AutoSun', 'SUN')
light_auto_sun.energy = 3.0
light_auto_sun.angle = 0.0523599
ob_auto_sun = bpy.data.objects.new('AutoSun', light_auto_sun)
scene.collection.objects.link(ob_auto_sun)
ob_auto_sun.rotation_euler = (0.872665, 0.174533, 0.523599)
bpy.context.view_layer.update()
